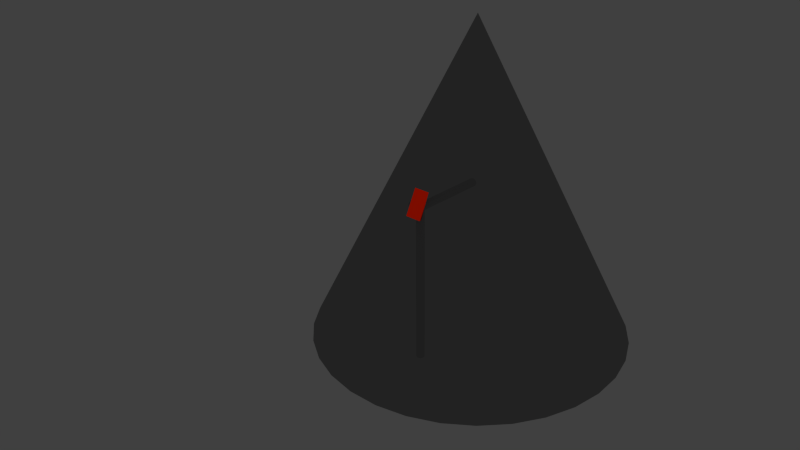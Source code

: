 # Source: Coord_systems.blend  (saved by Blender 2.66.1; exported with 4.5.12 LTS)
import bpy
from mathutils import Matrix  # noqa: F401  (used for matrix-valued properties, if any)

bpy.ops.wm.read_factory_settings(use_empty=True)
scene = bpy.context.scene
scene.name = 'Scene'

# ---- collections
col_collection_1 = bpy.data.collections.new('Collection 1'); scene.collection.children.link(col_collection_1)
col_collection_2 = bpy.data.collections.new('Collection 2'); scene.collection.children.link(col_collection_2)
col_collection_3 = bpy.data.collections.new('Collection 3'); scene.collection.children.link(col_collection_3)
col_collection_4 = bpy.data.collections.new('Collection 4'); scene.collection.children.link(col_collection_4)

# ---- materials (node trees are filled in below, after node groups)
mat_material_002 = bpy.data.materials.new('Material.002')
mat_material_002.alpha_threshold = 0.0
mat_material_002.use_transparent_shadow = False
mat_material_002.roughness = 0.5
mat_material_002.line_color = (0.0, 0.0, 0.0, 1.0)
mat_material = bpy.data.materials.new('Material')
mat_material.alpha_threshold = 0.0
mat_material.use_transparent_shadow = False
mat_material.preview_render_type = 'CUBE'
mat_material.roughness = 0.5
mat_material.line_color = (0.0, 0.0, 0.0, 1.0)
mat_material_001 = bpy.data.materials.new('Material.001')
mat_material_001.alpha_threshold = 0.0
mat_material_001.use_transparent_shadow = False
mat_material_001.roughness = 0.5
mat_material_001.line_color = (0.0, 0.0, 0.0, 1.0)

# ---- material node trees
mat_material.use_nodes = True; mat_material.node_tree.nodes.clear()
_N = mat_material.node_tree.nodes; _L = mat_material.node_tree.links
n0 = _N.new('ShaderNodeOutputMaterial'); n0.name = 'Material Output'; n0.location = (300, 300)
n0.width = 120
n1 = _N.new('ShaderNodeBsdfTransparent'); n1.name = 'Transparent BSDF'; n1.location = (100, 300)
n1.width = 150
n1.inputs[0].default_value = (0.5596, 0.5596, 0.5596, 1.0)
_L.new(n1.outputs[0], n0.inputs[0])
n0.is_active_output = True
mat_material_001.use_nodes = True; mat_material_001.node_tree.nodes.clear()
_N = mat_material_001.node_tree.nodes; _L = mat_material_001.node_tree.links
n0 = _N.new('ShaderNodeOutputMaterial'); n0.name = 'Material Output'; n0.location = (300, 300)
n0.width = 120
n1 = _N.new('ShaderNodeBsdfDiffuse'); n1.name = 'Diffuse BSDF'; n1.location = (10, 300)
n1.inputs[0].default_value = (0.8, 0.01528, 0.0, 1.0)
_L.new(n1.outputs[0], n0.inputs[0])
n0.is_active_output = True

# ---- world
world_world = bpy.data.worlds.new('World'); scene.world = world_world
world_world.color = (0.05088, 0.05088, 0.05088)
world_world.use_sun_shadow = False
world_world.sun_shadow_jitter_overblur = 0.0
world_world.cycles.sampling_method = 'MANUAL'
world_world.cycles.sample_map_resolution = 256

# ---- cameras
cam_camera = bpy.data.cameras.new('Camera')
cam_camera.clip_end = 100.0
cam_camera.lens = 35.0
cam_camera.sensor_width = 32.0
cam_camera.sensor_height = 18.0
cam_camera.ortho_scale = 7.314
cam_camera.dof.focus_distance = 0.0
cam_camera.dof.aperture_fstop = 128.0

# ---- lights
light_lamp = bpy.data.lights.new('Lamp', 'SUN')
light_lamp.transmission_factor = 0.0
light_lamp.cutoff_distance = 30.0
light_lamp.angle = 0.1993
light_lamp.energy = 1.0
light_lamp.shadow_buffer_clip_start = 1.001
light_lamp.shadow_soft_size = 0.1
light_lamp.shadow_cascade_max_distance = 1000.0
light_lamp.cycles.use_multiple_importance_sampling = False

# ---- meshes
me_cylinder_002 = bpy.data.meshes.new('Cylinder.002')
me_cylinder_002.from_pydata([(1.138e-08, 0.1, -1.274), (-1.138e-08, 0.1, 1.274), (0.07071, 0.07071, -1.274), (0.07071, 0.07071, 1.274), (0.08536, -0.03536, -1.274), (0.08536, -0.03536, 1.274), (2.634e-09, -0.1, -1.274), (-2.012e-08, -0.1, 1.274), (-0.07071, -0.07071, -1.274), (-0.07071, -0.07071, 1.274), (-0.08536, 0.03536, -1.274), (-0.08536, 0.03536, 1.274)], [], [(0, 1, 3, 2), (2, 3, 5, 4), (4, 5, 7, 6), (6, 7, 9, 8), (8, 9, 11, 10), (10, 11, 1, 0)])
me_cylinder_002.materials.append(mat_material_002)
me_cylinder_002.use_remesh_preserve_volume = False
me_cylinder_002.use_remesh_preserve_attributes = False
me_cylinder_002.use_mirror_vertex_groups = False
me_cylinder_002.update()
me_cone = bpy.data.meshes.new('Cone')
me_cone.from_pydata([(0.0, 1.0, -1.0), (0.1951, 0.9808, -1.0), (0.3827, 0.9239, -1.0), (0.5556, 0.8315, -1.0), (0.7071, 0.7071, -1.0), (0.8315, 0.5556, -1.0), (0.9239, 0.3827, -1.0), (0.9808, 0.1951, -1.0), (1.0, 7.55e-08, -1.0), (0.0, 0.0, 1.0), (0.9808, -0.1951, -1.0), (0.9239, -0.3827, -1.0), (0.8315, -0.5556, -1.0), (0.7071, -0.7071, -1.0), (0.5556, -0.8315, -1.0), (0.3827, -0.9239, -1.0), (0.1951, -0.9808, -1.0), (-3.258e-07, -1.0, -1.0), (-0.1951, -0.9808, -1.0), (-0.3827, -0.9239, -1.0), (-0.5556, -0.8315, -1.0), (-0.7071, -0.7071, -1.0), (-0.8315, -0.5556, -1.0), (-0.9239, -0.3827, -1.0), (-0.9808, -0.1951, -1.0), (-1.0, 9.656e-07, -1.0), (-0.9808, 0.1951, -1.0), (-0.9239, 0.3827, -1.0), (-0.8315, 0.5556, -1.0), (-0.7071, 0.7071, -1.0), (-0.5556, 0.8315, -1.0), (-0.3827, 0.9239, -1.0), (-0.1951, 0.9808, -1.0)], [], [(31, 9, 32), (0, 9, 1), (30, 9, 31), (29, 9, 30), (28, 9, 29), (27, 9, 28), (26, 9, 27), (25, 9, 26), (24, 9, 25), (23, 9, 24), (22, 9, 23), (21, 9, 22), (20, 9, 21), (19, 9, 20), (18, 9, 19), (17, 9, 18), (16, 9, 17), (15, 9, 16), (14, 9, 15), (13, 9, 14), (12, 9, 13), (11, 9, 12), (10, 9, 11), (8, 9, 10), (7, 9, 8), (6, 9, 7), (5, 9, 6), (4, 9, 5), (3, 9, 4), (2, 9, 3), (32, 9, 0), (1, 9, 2), (0, 1, 2, 3, 4, 5, 6, 7, 8, 10, 11, 12, 13, 14, 15, 16, 17, 18, 19, 20, 21, 22, 23, 24, 25, 26, 27, 28, 29, 30, 31, 32)])
me_cone.materials.append(mat_material)
me_cone.use_remesh_preserve_volume = False
me_cone.use_remesh_preserve_attributes = False
me_cone.use_mirror_vertex_groups = False
me_cone.update()
me_cylinder = bpy.data.meshes.new('Cylinder')
me_cylinder.from_pydata([(0.0, 0.1, -2.0), (0.0, 0.1, 0.0), (0.07071, 0.07071, -2.0), (0.07071, 0.07071, 0.0), (0.1, -4.371e-09, -2.0), (0.1, -4.371e-09, 0.0), (0.07071, -0.07071, -2.0), (0.07071, -0.07071, 0.0), (-8.742e-09, -0.1, -2.0), (-8.742e-09, -0.1, 0.0), (-0.07071, -0.07071, -2.0), (-0.07071, -0.07071, 0.0), (-0.1, 1.192e-09, -2.0), (-0.1, 1.192e-09, 0.0), (-0.07071, 0.07071, -2.0), (-0.07071, 0.07071, 0.0)], [], [(0, 1, 3, 2), (2, 3, 5, 4), (4, 5, 7, 6), (6, 7, 9, 8), (8, 9, 11, 10), (10, 11, 13, 12), (3, 1, 15, 13, 11, 9, 7, 5), (14, 15, 1, 0), (12, 13, 15, 14), (0, 2, 4, 6, 8, 10, 12, 14)])
me_cylinder.materials.append(mat_material_002)
me_cylinder.use_remesh_preserve_volume = False
me_cylinder.use_remesh_preserve_attributes = False
me_cylinder.use_mirror_vertex_groups = False
me_cylinder.update()
me_cylinder_001 = bpy.data.meshes.new('Cylinder.001')
me_cylinder_001.from_pydata([(0.003047, 0.1, -1.951), (0.0, 0.1, 0.0), (0.07376, 0.07071, -1.951), (0.07071, 0.07071, 0.0), (0.103, -3.243e-07, -1.951), (0.1, -3.243e-07, 0.0), (0.07376, -0.07071, -1.951), (0.07071, -0.07071, 0.0), (0.003047, -0.1, -1.951), (-8.742e-09, -0.1, 0.0), (-0.06766, -0.07071, -1.951), (-0.07071, -0.07071, 0.0), (-0.09695, -3.187e-07, -1.951), (-0.1, -3.187e-07, 0.0), (-0.06766, 0.07071, -1.951), (-0.07071, 0.07071, 0.0)], [], [(0, 1, 3, 2), (2, 3, 5, 4), (4, 5, 7, 6), (6, 7, 9, 8), (8, 9, 11, 10), (10, 11, 13, 12), (3, 1, 15, 13, 11, 9, 7, 5), (14, 15, 1, 0), (12, 13, 15, 14), (0, 2, 4, 6, 8, 10, 12, 14)])
me_cylinder_001.materials.append(mat_material_002)
me_cylinder_001.use_remesh_preserve_volume = False
me_cylinder_001.use_remesh_preserve_attributes = False
me_cylinder_001.use_mirror_vertex_groups = False
me_cylinder_001.update()
me_cube_001 = bpy.data.meshes.new('Cube.001')
me_cube_001.from_pydata([(0.2314, -1.0, -1.0), (0.2314, 1.0, -1.0), (0.4983, 1.0, -1.0), (0.4983, -1.0, -1.0), (-1.0, -1.0, 1.973), (-1.0, 1.0, 1.973)], [], [(4, 5, 1, 0), (5, 4, 3, 2), (4, 0, 3), (1, 5, 2), (0, 1, 2, 3)])
me_cube_001.materials.append(mat_material_001)
me_cube_001.use_remesh_preserve_volume = False
me_cube_001.use_remesh_preserve_attributes = False
me_cube_001.use_mirror_vertex_groups = False
me_cube_001.update()

# ---- curves / text
cu_beziercircle = bpy.data.curves.new('BezierCircle', 'CURVE')
cu_beziercircle.dimensions = '3D'
_sp = cu_beziercircle.splines.new('BEZIER'); _sp.bezier_points.add(3)
_sp.bezier_points.foreach_set('co', [-1.0, 0.0, 0.0, 0.0, 1.0, 0.0, 1.0, 0.0, 0.0, 0.0, -1.0, 0.0])
_sp.bezier_points.foreach_set('handle_left', [-1.0, -0.5521, 0.0, -0.5521, 1.0, 0.0, 1.0, 0.5521, 0.0, 0.5521, -1.0, 0.0])
_sp.bezier_points.foreach_set('handle_right', [-1.0, 0.5521, 0.0, 0.5521, 1.0, 0.0, 1.0, -0.5521, 0.0, -0.5521, -1.0, 0.0])
for _p, _l, _r in zip(_sp.bezier_points, ['AUTO', 'AUTO', 'AUTO', 'AUTO'], ['AUTO', 'AUTO', 'AUTO', 'AUTO']): _p.handle_left_type = _l; _p.handle_right_type = _r
_sp.order_u = 0
_sp.order_v = 0
_sp.use_cyclic_u = True
cu_beziercircle.use_path = True
cu_beziercircle.use_path_clamp = True
cu_beziercircle.bevel_resolution = 0
cu_beziercircle.eval_time = -1.0
cu_beziercircle.fill_mode = 'HALF'

# ---- objects
ob_integrationpath = bpy.data.objects.new('IntegrationPath', cu_beziercircle)
ob_lamp = bpy.data.objects.new('Lamp', light_lamp)
ob_camera = bpy.data.objects.new('Camera', cam_camera)
ob_cylinder = bpy.data.objects.new('Cylinder', me_cylinder_002)
ob_cone = bpy.data.objects.new('Cone', me_cone)
ob_axis_z = bpy.data.objects.new('Axis-Z', me_cylinder)
ob_axis_r = bpy.data.objects.new('Axis-R', me_cylinder_001)
ob_da = bpy.data.objects.new('dA', me_cube_001)

# ---- transforms, parenting, visibility, modifiers, constraints
ob_integrationpath.location = (0.0, 0.0, 2.0)
ob_integrationpath.scale = (0.9356, 0.9356, 0.9356)
ob_integrationpath.lineart.crease_threshold = 0.0
ob_lamp.location = (11.45, -6.477, 5.904)
ob_lamp.rotation_euler = (0.6503, 0.05522, 1.026)
ob_lamp.lock_rotations_4d = False
ob_lamp.empty_display_type = 'ARROWS'
ob_lamp.color = (0.0, 0.0, 0.0, 0.0)
ob_lamp.lineart.crease_threshold = 0.0
ob_camera.location = (6.353, -7.115, 6.17)
ob_camera.rotation_euler = (1.109, 0.01082, 0.8149)
ob_camera.lock_rotations_4d = False
ob_camera.empty_display_type = 'ARROWS'
ob_camera.color = (0.0, 0.0, 0.0, 0.0)
ob_camera.display_type = 'WIRE'
ob_camera.lineart.crease_threshold = 0.0
ob_cylinder.location = (0.0, 0.0, 2.0)
ob_cylinder.rotation_euler = (0.0, 1.571, 0.0)
ob_cylinder.scale = (0.5, 0.5, 0.06491)
ob_cylinder.lineart.crease_threshold = 0.0
_m = ob_cylinder.modifiers.new('Array', 'ARRAY')
_m.fit_type = 'FIT_LENGTH'
_m.constant_offset_displace = (0.0, 0.0, 0.0)
_m.relative_offset_displace = (0.0, 0.0, 1.0)
_m.use_merge_vertices = True
_m.use_merge_vertices_cap = True
_m.merge_threshold = 0.0
_m = ob_cylinder.modifiers.new('Curve', 'CURVE')
_m.object = ob_integrationpath
ob_cone.location = (0.0, 0.0, 2.0)
ob_cone.scale = (2.0, 2.0, 2.0)
ob_cone.display_type = 'WIRE'
ob_cone.lineart.crease_threshold = 0.0
ob_axis_z.location = (0.0, 0.0, 0.0)
ob_axis_z.scale = (0.5, 0.5, 1.0)
ob_axis_z.lineart.crease_threshold = 0.0
_c = ob_axis_z.constraints.new('FOLLOW_PATH'); _c.name = 'Follow Path'
_c.target = ob_integrationpath
ob_axis_r.location = (0.0, 0.0, 2.0)
ob_axis_r.rotation_euler = (-1.571, 0.0, 0.0)
ob_axis_r.scale = (0.5029, 0.5, 0.4993)
ob_axis_r.lineart.crease_threshold = 0.0
_c = ob_axis_r.constraints.new('DAMPED_TRACK'); _c.name = 'Damped Track'
_c.target = ob_axis_z
_c.track_axis = 'TRACK_NEGATIVE_Z'
ob_da.location = (0.0, -0.0703, 0.0)
ob_da.scale = (0.1, 0.1, 0.1)
ob_da.lineart.crease_threshold = 0.0
_c = ob_da.constraints.new('COPY_LOCATION'); _c.name = 'Copy Location'
_c.target = ob_axis_z
_c.use_offset = True
_c = ob_da.constraints.new('DAMPED_TRACK'); _c.name = 'Damped Track'
_c.target = ob_integrationpath
_c.track_axis = 'TRACK_NEGATIVE_X'

# ---- collection membership
col_collection_1.objects.link(ob_integrationpath)
col_collection_1.objects.link(ob_lamp)
col_collection_1.objects.link(ob_camera)
col_collection_2.objects.link(ob_cylinder)
col_collection_3.objects.link(ob_cone)
col_collection_4.objects.link(ob_axis_z)
col_collection_4.objects.link(ob_axis_r)
col_collection_4.objects.link(ob_da)

# ---- scene / render settings (as saved in the file)
scene.camera = ob_camera
scene.frame_start = 1; scene.frame_end = 100; scene.frame_set(0)
scene.render.engine = 'BLENDER_EEVEE_NEXT'
scene.render.resolution_percentage = 50
scene.render.dither_intensity = 0.0
scene.cycles.use_denoising = False
scene.cycles.samples = 10
scene.cycles.sampling_pattern = 'TABULATED_SOBOL'
scene.cycles.light_sampling_threshold = 0.0
scene.cycles.use_adaptive_sampling = False
scene.cycles.use_light_tree = False
scene.cycles.blur_glossy = 0.0
scene.cycles.volume_bounces = 1
scene.cycles.pixel_filter_type = 'GAUSSIAN'
scene.cycles.sample_clamp_indirect = 0.0
scene.view_settings.view_transform = 'Standard'
bpy.context.view_layer.update()
